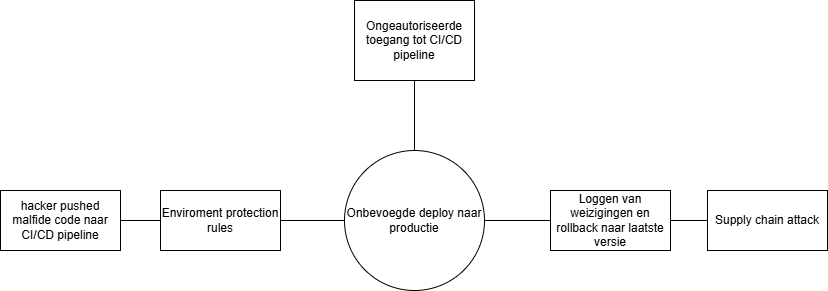

The diagram above was exported from draw.io. Its source (the exported page's mxGraphModel, read from the mxfile embedded in the PNG):
<mxGraphModel dx="594" dy="779" grid="1" gridSize="10" guides="1" tooltips="1" connect="1" arrows="1" fold="1" page="1" pageScale="1" pageWidth="827" pageHeight="1169" math="0" shadow="0">
  <root>
    <mxCell id="0" />
    <mxCell id="1" parent="0" />
    <mxCell id="Obj8d_O0rm5UT-2CFnJ8-15" style="edgeStyle=none;curved=1;rounded=0;orthogonalLoop=1;jettySize=auto;html=1;exitX=1;exitY=0.5;exitDx=0;exitDy=0;entryX=0;entryY=0.5;entryDx=0;entryDy=0;fontSize=12;startSize=8;endSize=8;endArrow=none;endFill=0;" parent="1" source="6DGwr_F3aBoFGpObGFAX-1" target="Obj8d_O0rm5UT-2CFnJ8-4" edge="1">
      <mxGeometry relative="1" as="geometry" />
    </mxCell>
    <mxCell id="Obj8d_O0rm5UT-2CFnJ8-17" style="edgeStyle=none;curved=1;rounded=0;orthogonalLoop=1;jettySize=auto;html=1;exitX=0.5;exitY=0;exitDx=0;exitDy=0;entryX=0.5;entryY=1;entryDx=0;entryDy=0;fontSize=12;startSize=8;endSize=8;endArrow=none;endFill=0;" parent="1" source="6DGwr_F3aBoFGpObGFAX-1" target="Obj8d_O0rm5UT-2CFnJ8-1" edge="1">
      <mxGeometry relative="1" as="geometry" />
    </mxCell>
    <mxCell id="6DGwr_F3aBoFGpObGFAX-1" value="Onbevoegde deploy naar productie" style="ellipse;whiteSpace=wrap;html=1;aspect=fixed;" parent="1" vertex="1">
      <mxGeometry x="344" y="290" width="140" height="140" as="geometry" />
    </mxCell>
    <mxCell id="Obj8d_O0rm5UT-2CFnJ8-1" value="Ongeautoriseerde toegang tot CI/CD pipeline" style="rounded=0;whiteSpace=wrap;html=1;" parent="1" vertex="1">
      <mxGeometry x="354" y="140" width="120" height="80" as="geometry" />
    </mxCell>
    <mxCell id="Obj8d_O0rm5UT-2CFnJ8-13" value="" style="edgeStyle=none;curved=1;rounded=0;orthogonalLoop=1;jettySize=auto;html=1;fontSize=12;startSize=8;endSize=8;endArrow=none;endFill=0;" parent="1" source="Obj8d_O0rm5UT-2CFnJ8-2" target="Obj8d_O0rm5UT-2CFnJ8-3" edge="1">
      <mxGeometry relative="1" as="geometry" />
    </mxCell>
    <mxCell id="Obj8d_O0rm5UT-2CFnJ8-2" value="hacker pushed malfide code naar CI/CD pipeline" style="rounded=0;whiteSpace=wrap;html=1;shadow=0;" parent="1" vertex="1">
      <mxGeometry y="330" width="120" height="60" as="geometry" />
    </mxCell>
    <mxCell id="Obj8d_O0rm5UT-2CFnJ8-14" style="edgeStyle=none;curved=1;rounded=0;orthogonalLoop=1;jettySize=auto;html=1;exitX=1;exitY=0.5;exitDx=0;exitDy=0;entryX=0;entryY=0.5;entryDx=0;entryDy=0;fontSize=12;startSize=8;endSize=8;endArrow=none;endFill=0;" parent="1" source="Obj8d_O0rm5UT-2CFnJ8-3" target="6DGwr_F3aBoFGpObGFAX-1" edge="1">
      <mxGeometry relative="1" as="geometry" />
    </mxCell>
    <mxCell id="Obj8d_O0rm5UT-2CFnJ8-3" value="Enviroment protection rules" style="rounded=0;whiteSpace=wrap;html=1;" parent="1" vertex="1">
      <mxGeometry x="160" y="330" width="120" height="60" as="geometry" />
    </mxCell>
    <mxCell id="Obj8d_O0rm5UT-2CFnJ8-16" style="edgeStyle=none;curved=1;rounded=0;orthogonalLoop=1;jettySize=auto;html=1;exitX=1;exitY=0.5;exitDx=0;exitDy=0;entryX=0;entryY=0.5;entryDx=0;entryDy=0;fontSize=12;startSize=8;endSize=8;endArrow=none;endFill=0;" parent="1" source="Obj8d_O0rm5UT-2CFnJ8-4" target="Obj8d_O0rm5UT-2CFnJ8-12" edge="1">
      <mxGeometry relative="1" as="geometry" />
    </mxCell>
    <mxCell id="Obj8d_O0rm5UT-2CFnJ8-4" value="Loggen van weizigingen en rollback naar laatste versie" style="rounded=0;whiteSpace=wrap;html=1;" parent="1" vertex="1">
      <mxGeometry x="550" y="330" width="120" height="60" as="geometry" />
    </mxCell>
    <mxCell id="Obj8d_O0rm5UT-2CFnJ8-12" value="Supply chain attack" style="rounded=0;whiteSpace=wrap;html=1;" parent="1" vertex="1">
      <mxGeometry x="707" y="330" width="120" height="60" as="geometry" />
    </mxCell>
    <mxCell id="Obj8d_O0rm5UT-2CFnJ8-29" style="edgeStyle=none;curved=1;rounded=0;orthogonalLoop=1;jettySize=auto;html=1;exitX=1;exitY=0.5;exitDx=0;exitDy=0;entryX=0;entryY=0.5;entryDx=0;entryDy=0;fontSize=12;startSize=8;endSize=8;endArrow=none;endFill=0;" parent="1" edge="1">
      <mxGeometry relative="1" as="geometry">
        <mxPoint x="670" y="420" as="sourcePoint" />
      </mxGeometry>
    </mxCell>
    <mxCell id="Obj8d_O0rm5UT-2CFnJ8-34" style="edgeStyle=none;curved=1;rounded=0;orthogonalLoop=1;jettySize=auto;html=1;exitX=1;exitY=0.5;exitDx=0;exitDy=0;entryX=0;entryY=0.5;entryDx=0;entryDy=0;fontSize=12;startSize=8;endSize=8;endArrow=none;endFill=0;" parent="1" edge="1">
      <mxGeometry relative="1" as="geometry">
        <mxPoint x="120" y="420" as="sourcePoint" />
      </mxGeometry>
    </mxCell>
    <mxCell id="Obj8d_O0rm5UT-2CFnJ8-39" style="edgeStyle=none;curved=1;rounded=0;orthogonalLoop=1;jettySize=auto;html=1;exitX=1;exitY=0.5;exitDx=0;exitDy=0;entryX=0;entryY=0.5;entryDx=0;entryDy=0;fontSize=12;startSize=8;endSize=8;endArrow=none;endFill=0;" parent="1" edge="1">
      <mxGeometry relative="1" as="geometry">
        <mxPoint x="669.9999999999998" y="430" as="sourcePoint" />
      </mxGeometry>
    </mxCell>
  </root>
</mxGraphModel>